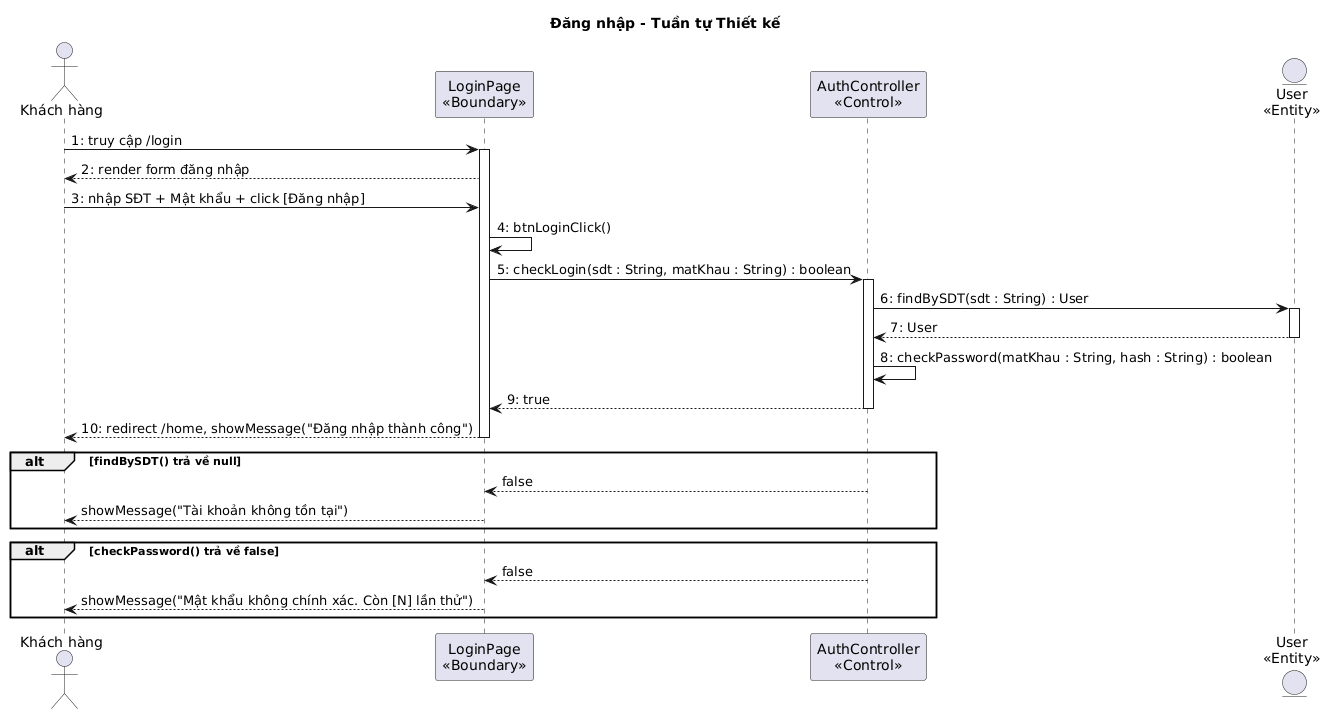

The diagram above was rendered by PlantUML. Its source (embedded in the PNG):
@startuml
title Đăng nhập - Tuần tự Thiết kế

actor "Khách hàng" as KH
participant "LoginPage\n<<Boundary>>" as B1
participant "AuthController\n<<Control>>" as C1
entity "User\n<<Entity>>" as E1

KH -> B1 : 1: truy cập /login
activate B1
B1 --> KH : 2: render form đăng nhập
KH -> B1 : 3: nhập SĐT + Mật khẩu + click [Đăng nhập]
B1 -> B1 : 4: btnLoginClick()
B1 -> C1 : 5: checkLogin(sdt : String, matKhau : String) : boolean
activate C1
C1 -> E1 : 6: findBySDT(sdt : String) : User
activate E1
E1 --> C1 : 7: User
deactivate E1
C1 -> C1 : 8: checkPassword(matKhau : String, hash : String) : boolean
C1 --> B1 : 9: true
deactivate C1
B1 --> KH : 10: redirect /home, showMessage("Đăng nhập thành công")
deactivate B1

alt findBySDT() trả về null
  C1 --> B1 : false
  B1 --> KH : showMessage("Tài khoản không tồn tại")
end

alt checkPassword() trả về false
  C1 --> B1 : false
  B1 --> KH : showMessage("Mật khẩu không chính xác. Còn [N] lần thử")
end
@enduml